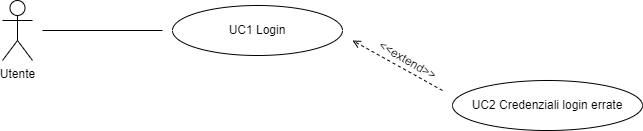

The diagram above was exported from draw.io. Its source (the exported page's mxGraphModel, read from the mxfile embedded in the PNG):
<mxGraphModel dx="1050" dy="522" grid="1" gridSize="10" guides="1" tooltips="1" connect="1" arrows="1" fold="1" page="1" pageScale="1" pageWidth="827" pageHeight="1169" math="0" shadow="0">
  <root>
    <mxCell id="0" />
    <mxCell id="1" parent="0" />
    <mxCell id="adB75hW2ypSJybNa5lNF-2" value="Utente" style="shape=umlActor;verticalLabelPosition=bottom;verticalAlign=top;html=1;outlineConnect=0;" vertex="1" parent="1">
      <mxGeometry x="80" y="190" width="30" height="60" as="geometry" />
    </mxCell>
    <mxCell id="adB75hW2ypSJybNa5lNF-8" value="UC1 Login" style="ellipse;whiteSpace=wrap;html=1;" vertex="1" parent="1">
      <mxGeometry x="250" y="195" width="170" height="50" as="geometry" />
    </mxCell>
    <mxCell id="adB75hW2ypSJybNa5lNF-9" value="" style="endArrow=none;html=1;rounded=0;" edge="1" parent="1">
      <mxGeometry width="50" height="50" relative="1" as="geometry">
        <mxPoint x="120" y="220" as="sourcePoint" />
        <mxPoint x="240" y="220" as="targetPoint" />
      </mxGeometry>
    </mxCell>
    <mxCell id="adB75hW2ypSJybNa5lNF-10" value="UC2 Credenziali login errate" style="ellipse;whiteSpace=wrap;html=1;" vertex="1" parent="1">
      <mxGeometry x="530" y="270" width="190" height="50" as="geometry" />
    </mxCell>
    <mxCell id="adB75hW2ypSJybNa5lNF-11" value="" style="endArrow=open;html=1;rounded=0;endFill=0;dashed=1;" edge="1" parent="1">
      <mxGeometry width="50" height="50" relative="1" as="geometry">
        <mxPoint x="520" y="280" as="sourcePoint" />
        <mxPoint x="430" y="230" as="targetPoint" />
      </mxGeometry>
    </mxCell>
    <mxCell id="adB75hW2ypSJybNa5lNF-12" value="&amp;lt;&amp;lt;extend&amp;gt;&amp;gt;" style="text;html=1;align=center;verticalAlign=middle;resizable=0;points=[];autosize=1;strokeColor=none;fillColor=none;rotation=30;" vertex="1" parent="1">
      <mxGeometry x="440" y="235" width="90" height="30" as="geometry" />
    </mxCell>
  </root>
</mxGraphModel>